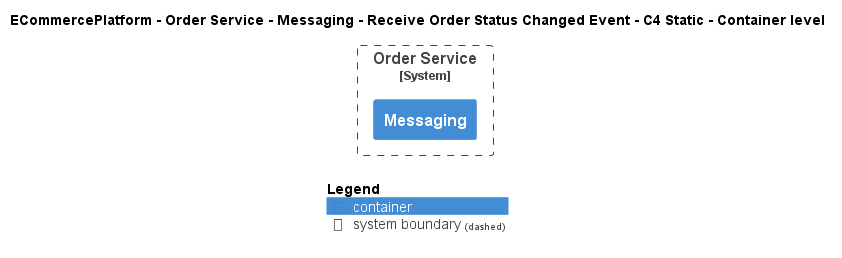

The diagram above was rendered by PlantUML. Its source (embedded in the PNG):
@startuml
!include ..\..\..\..\..\..\..\.c4s\C4_Container.puml

AddElementTag("c4interflow:lifecycle:new", $bgColor=green, $fontColor=#ffffff, $borderColor=green, $shadowing="False")
AddElementTag("c4interflow:lifecycle:changed", $bgColor=orange, $fontColor=#ffffff, $borderColor=orange, $shadowing="False")
AddElementTag("c4interflow:lifecycle:removed", $bgColor=red, $fontColor=#ffffff, $borderColor=red, $shadowing="False")

AddRelTag("c4interflow:lifecycle:new", $textColor=green, $lineColor=green)
AddRelTag("c4interflow:lifecycle:changed", $textColor=orange, $lineColor=orange)
AddRelTag("c4interflow:lifecycle:removed", $textColor=red, $lineColor=red)

SHOW_PERSON_PORTRAIT()
LAYOUT_TOP_DOWN()

skinparam linetype polyline

title ECommercePlatform - Order Service - Messaging - Receive Order Status Changed Event - C4 Static - Container level


System_Boundary(ECommercePlatform.SoftwareSystems.OrderService, "Order Service") {
    Container(ECommercePlatform.SoftwareSystems.OrderService.Containers.Messaging, "Messaging", "", "")
}



SHOW_LEGEND()
@enduml